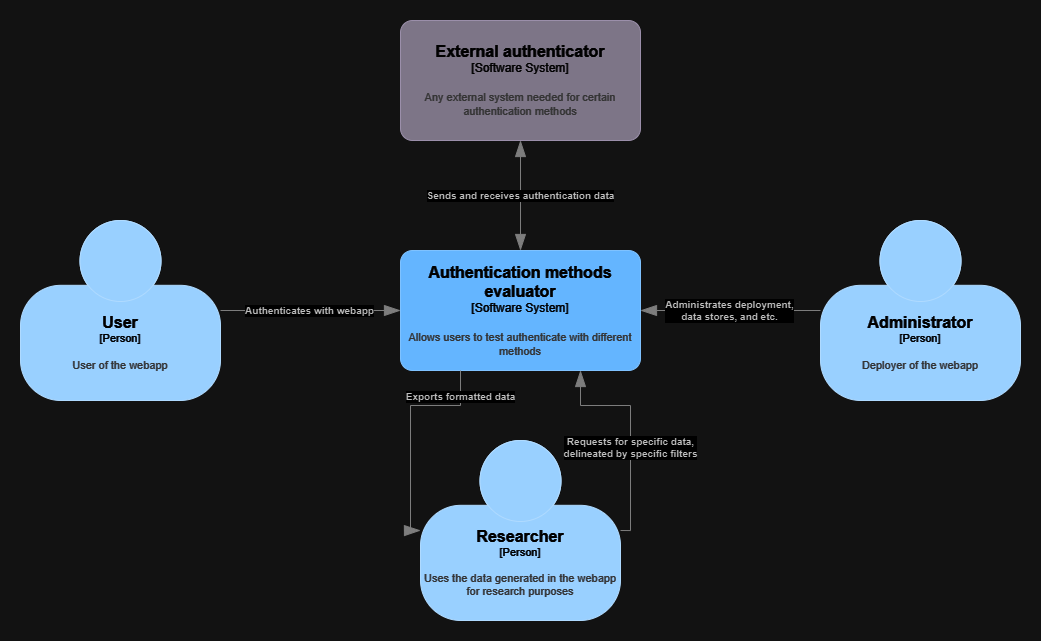

The diagram above was exported from draw.io. Its source (the exported page's mxGraphModel, read from the mxfile embedded in the PNG):
<mxGraphModel dx="1838" dy="731" grid="1" gridSize="10" guides="1" tooltips="1" connect="1" arrows="1" fold="1" page="1" pageScale="1" pageWidth="1600" pageHeight="1600" math="0" shadow="0">
  <root>
    <mxCell id="0" />
    <mxCell id="1" parent="0" />
    <object placeholders="1" c4Name="Authentication methods evaluator" c4Type="Software System" c4Description="Allows users to test authenticate with different methods" label="&lt;font style=&quot;font-size: 16px&quot;&gt;&lt;b&gt;%c4Name%&lt;/b&gt;&lt;/font&gt;&lt;div&gt;[%c4Type%]&lt;/div&gt;&lt;br&gt;&lt;div&gt;&lt;font style=&quot;font-size: 11px&quot;&gt;&lt;font color=&quot;#cccccc&quot;&gt;%c4Description%&lt;/font&gt;&lt;/div&gt;" id="_5edreqVXEpGTwAD-oUm-1">
      <mxCell style="rounded=1;whiteSpace=wrap;html=1;labelBackgroundColor=none;fillColor=#1061B0;fontColor=#ffffff;align=center;arcSize=10;strokeColor=#0D5091;metaEdit=1;resizable=0;points=[[0.25,0,0],[0.5,0,0],[0.75,0,0],[1,0.25,0],[1,0.5,0],[1,0.75,0],[0.75,1,0],[0.5,1,0],[0.25,1,0],[0,0.75,0],[0,0.5,0],[0,0.25,0]];" vertex="1" parent="1">
        <mxGeometry x="700" y="360" width="240" height="120" as="geometry" />
      </mxCell>
    </object>
    <object placeholders="1" c4Name="User" c4Type="Person" c4Description="User of the webapp" label="&lt;font style=&quot;font-size: 16px&quot;&gt;&lt;b&gt;%c4Name%&lt;/b&gt;&lt;/font&gt;&lt;div&gt;[%c4Type%]&lt;/div&gt;&lt;br&gt;&lt;div&gt;&lt;font style=&quot;font-size: 11px&quot;&gt;&lt;font color=&quot;#cccccc&quot;&gt;%c4Description%&lt;/font&gt;&lt;/div&gt;" id="_5edreqVXEpGTwAD-oUm-3">
      <mxCell style="html=1;fontSize=11;dashed=0;whiteSpace=wrap;fillColor=#083F75;strokeColor=#06315C;fontColor=#ffffff;shape=mxgraph.c4.person2;align=center;metaEdit=1;points=[[0.5,0,0],[1,0.5,0],[1,0.75,0],[0.75,1,0],[0.5,1,0],[0.25,1,0],[0,0.75,0],[0,0.5,0]];resizable=0;" vertex="1" parent="1">
        <mxGeometry x="320" y="330" width="200" height="180" as="geometry" />
      </mxCell>
    </object>
    <object placeholders="1" c4Name="Researcher" c4Type="Person" c4Description="Uses the data generated in the webapp for research purposes" label="&lt;font style=&quot;font-size: 16px&quot;&gt;&lt;b&gt;%c4Name%&lt;/b&gt;&lt;/font&gt;&lt;div&gt;[%c4Type%]&lt;/div&gt;&lt;br&gt;&lt;div&gt;&lt;font style=&quot;font-size: 11px&quot;&gt;&lt;font color=&quot;#cccccc&quot;&gt;%c4Description%&lt;/font&gt;&lt;/div&gt;" id="_5edreqVXEpGTwAD-oUm-4">
      <mxCell style="html=1;fontSize=11;dashed=0;whiteSpace=wrap;fillColor=#083F75;strokeColor=#06315C;fontColor=#ffffff;shape=mxgraph.c4.person2;align=center;metaEdit=1;points=[[0.5,0,0],[1,0.5,0],[1,0.75,0],[0.75,1,0],[0.5,1,0],[0.25,1,0],[0,0.75,0],[0,0.5,0]];resizable=0;" vertex="1" parent="1">
        <mxGeometry x="720" y="550" width="200" height="180" as="geometry" />
      </mxCell>
    </object>
    <object placeholders="1" c4Name="Administrator" c4Type="Person" c4Description="Deployer of the webapp" label="&lt;font style=&quot;font-size: 16px&quot;&gt;&lt;b&gt;%c4Name%&lt;/b&gt;&lt;/font&gt;&lt;div&gt;[%c4Type%]&lt;/div&gt;&lt;br&gt;&lt;div&gt;&lt;font style=&quot;font-size: 11px&quot;&gt;&lt;font color=&quot;#cccccc&quot;&gt;%c4Description%&lt;/font&gt;&lt;/div&gt;" id="_5edreqVXEpGTwAD-oUm-5">
      <mxCell style="html=1;fontSize=11;dashed=0;whiteSpace=wrap;fillColor=#083F75;strokeColor=#06315C;fontColor=#ffffff;shape=mxgraph.c4.person2;align=center;metaEdit=1;points=[[0.5,0,0],[1,0.5,0],[1,0.75,0],[0.75,1,0],[0.5,1,0],[0.25,1,0],[0,0.75,0],[0,0.5,0]];resizable=0;" vertex="1" parent="1">
        <mxGeometry x="1120" y="330" width="200" height="180" as="geometry" />
      </mxCell>
    </object>
    <object placeholders="1" c4Type="Relationship" c4Description="Authenticates with webapp" label="&lt;div style=&quot;text-align: left&quot;&gt;&lt;div style=&quot;text-align: center&quot;&gt;&lt;b&gt;%c4Description%&lt;/b&gt;&lt;/div&gt;" id="_5edreqVXEpGTwAD-oUm-7">
      <mxCell style="endArrow=blockThin;html=1;fontSize=10;fontColor=#404040;strokeWidth=1;endFill=1;strokeColor=#828282;elbow=vertical;metaEdit=1;endSize=14;startSize=14;jumpStyle=arc;jumpSize=16;rounded=0;edgeStyle=orthogonalEdgeStyle;exitX=1;exitY=0.5;exitDx=0;exitDy=0;exitPerimeter=0;entryX=0;entryY=0.5;entryDx=0;entryDy=0;entryPerimeter=0;" edge="1" parent="1" source="_5edreqVXEpGTwAD-oUm-3" target="_5edreqVXEpGTwAD-oUm-1">
        <mxGeometry width="240" relative="1" as="geometry">
          <mxPoint x="480" y="460" as="sourcePoint" />
          <mxPoint x="700" y="460" as="targetPoint" />
        </mxGeometry>
      </mxCell>
    </object>
    <object placeholders="1" c4Type="Relationship" c4Description="Administrates deployment,&#10; data stores, and etc. " label="&lt;div style=&quot;text-align: left&quot;&gt;&lt;div style=&quot;text-align: center&quot;&gt;&lt;b&gt;%c4Description%&lt;/b&gt;&lt;/div&gt;" id="_5edreqVXEpGTwAD-oUm-8">
      <mxCell style="endArrow=blockThin;html=1;fontSize=10;fontColor=#404040;strokeWidth=1;endFill=1;strokeColor=#828282;elbow=vertical;metaEdit=1;endSize=14;startSize=14;jumpStyle=arc;jumpSize=16;rounded=0;edgeStyle=orthogonalEdgeStyle;exitX=0;exitY=0.5;exitDx=0;exitDy=0;exitPerimeter=0;entryX=1;entryY=0.5;entryDx=0;entryDy=0;entryPerimeter=0;" edge="1" parent="1" source="_5edreqVXEpGTwAD-oUm-5" target="_5edreqVXEpGTwAD-oUm-1">
        <mxGeometry width="240" relative="1" as="geometry">
          <mxPoint x="670" y="560" as="sourcePoint" />
          <mxPoint x="950" y="410" as="targetPoint" />
        </mxGeometry>
      </mxCell>
    </object>
    <object placeholders="1" c4Type="Relationship" c4Description="Requests for specific data,&#10; delineated by specific filters" label="&lt;div style=&quot;text-align: left&quot;&gt;&lt;div style=&quot;text-align: center&quot;&gt;&lt;b&gt;%c4Description%&lt;/b&gt;&lt;/div&gt;" id="_5edreqVXEpGTwAD-oUm-9">
      <mxCell style="endArrow=blockThin;html=1;fontSize=10;fontColor=#404040;strokeWidth=1;endFill=1;strokeColor=#828282;elbow=vertical;metaEdit=1;endSize=14;startSize=14;jumpStyle=arc;jumpSize=16;rounded=0;edgeStyle=orthogonalEdgeStyle;entryX=0.75;entryY=1;entryDx=0;entryDy=0;entryPerimeter=0;exitX=1;exitY=0.5;exitDx=0;exitDy=0;exitPerimeter=0;" edge="1" parent="1" source="_5edreqVXEpGTwAD-oUm-4" target="_5edreqVXEpGTwAD-oUm-1">
        <mxGeometry x="-0.1538" width="240" relative="1" as="geometry">
          <mxPoint x="910" y="660" as="sourcePoint" />
          <mxPoint x="910" y="560" as="targetPoint" />
          <mxPoint as="offset" />
        </mxGeometry>
      </mxCell>
    </object>
    <object placeholders="1" c4Type="Relationship" c4Description="Exports formatted data" label="&lt;div style=&quot;text-align: left&quot;&gt;&lt;div style=&quot;text-align: center&quot;&gt;&lt;b&gt;%c4Description%&lt;/b&gt;&lt;/div&gt;" id="_5edreqVXEpGTwAD-oUm-10">
      <mxCell style="endArrow=blockThin;html=1;fontSize=10;fontColor=#404040;strokeWidth=1;endFill=1;strokeColor=#828282;elbow=vertical;metaEdit=1;endSize=14;startSize=14;jumpStyle=arc;jumpSize=16;rounded=0;edgeStyle=orthogonalEdgeStyle;exitX=0.25;exitY=1;exitDx=0;exitDy=0;exitPerimeter=0;entryX=0;entryY=0.5;entryDx=0;entryDy=0;entryPerimeter=0;" edge="1" parent="1" source="_5edreqVXEpGTwAD-oUm-1" target="_5edreqVXEpGTwAD-oUm-4">
        <mxGeometry x="-0.7692" width="240" relative="1" as="geometry">
          <mxPoint x="670" y="560" as="sourcePoint" />
          <mxPoint x="910" y="560" as="targetPoint" />
          <mxPoint as="offset" />
        </mxGeometry>
      </mxCell>
    </object>
    <object placeholders="1" c4Name="External authenticator" c4Type="Software System" c4Description="Any external system needed for certain authentication methods" label="&lt;font style=&quot;font-size: 16px&quot;&gt;&lt;b&gt;%c4Name%&lt;/b&gt;&lt;/font&gt;&lt;div&gt;[%c4Type%]&lt;/div&gt;&lt;br&gt;&lt;div&gt;&lt;font style=&quot;font-size: 11px&quot;&gt;&lt;font color=&quot;#cccccc&quot;&gt;%c4Description%&lt;/font&gt;&lt;/div&gt;" id="_5edreqVXEpGTwAD-oUm-11">
      <mxCell style="rounded=1;whiteSpace=wrap;html=1;labelBackgroundColor=none;fillColor=#8C8496;fontColor=#ffffff;align=center;arcSize=10;strokeColor=#736782;metaEdit=1;resizable=0;points=[[0.25,0,0],[0.5,0,0],[0.75,0,0],[1,0.25,0],[1,0.5,0],[1,0.75,0],[0.75,1,0],[0.5,1,0],[0.25,1,0],[0,0.75,0],[0,0.5,0],[0,0.25,0]];" vertex="1" parent="1">
        <mxGeometry x="700" y="130" width="240" height="120" as="geometry" />
      </mxCell>
    </object>
    <object placeholders="1" c4Type="Relationship" c4Description="Sends and receives authentication data" label="&lt;div style=&quot;text-align: left&quot;&gt;&lt;div style=&quot;text-align: center&quot;&gt;&lt;b&gt;%c4Description%&lt;/b&gt;&lt;/div&gt;" id="_5edreqVXEpGTwAD-oUm-12">
      <mxCell style="endArrow=blockThin;html=1;fontSize=10;fontColor=#404040;strokeWidth=1;endFill=1;strokeColor=#828282;elbow=vertical;metaEdit=1;endSize=14;startSize=14;jumpStyle=arc;jumpSize=16;rounded=0;edgeStyle=orthogonalEdgeStyle;exitX=0.5;exitY=1;exitDx=0;exitDy=0;exitPerimeter=0;entryX=0.5;entryY=0;entryDx=0;entryDy=0;entryPerimeter=0;startArrow=blockThin;startFill=1;" edge="1" parent="1" source="_5edreqVXEpGTwAD-oUm-11" target="_5edreqVXEpGTwAD-oUm-1">
        <mxGeometry width="240" relative="1" as="geometry">
          <mxPoint x="580" y="290" as="sourcePoint" />
          <mxPoint x="820" y="290" as="targetPoint" />
        </mxGeometry>
      </mxCell>
    </object>
  </root>
</mxGraphModel>